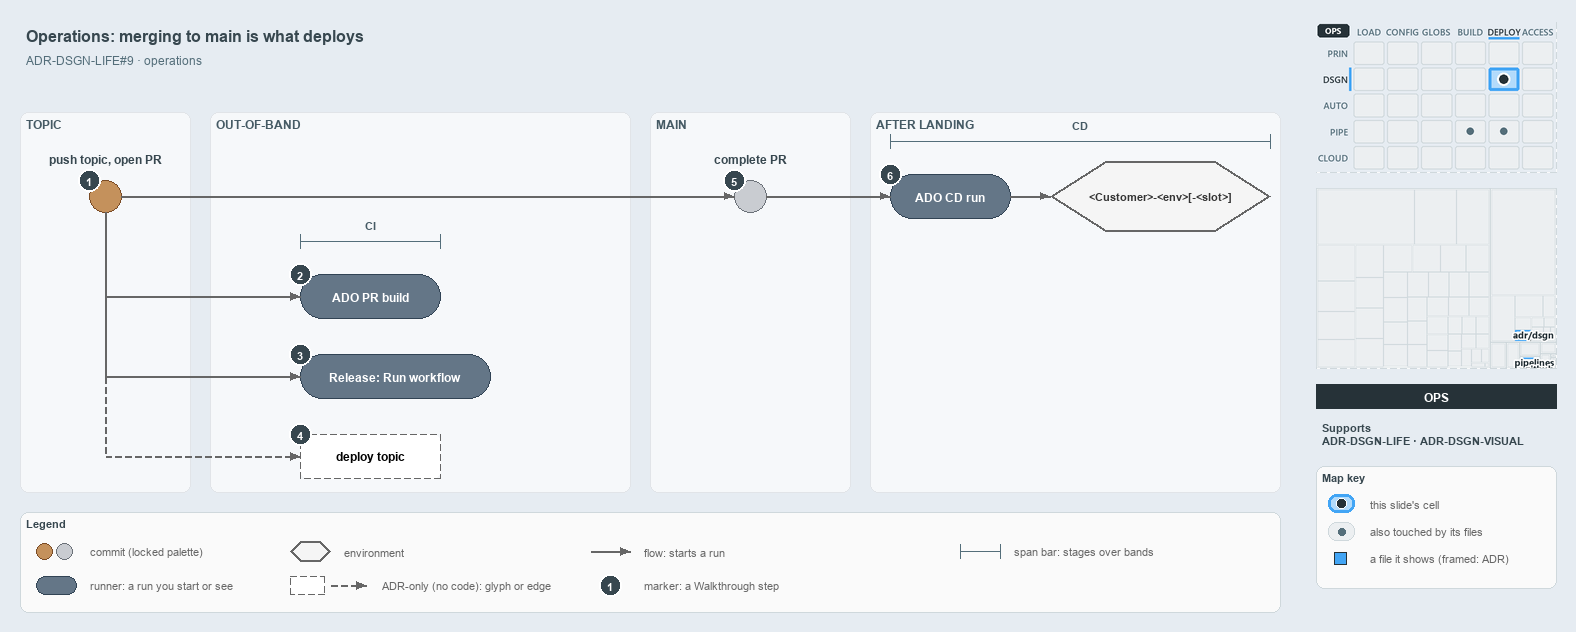

The diagram above was exported from draw.io. Its source (the exported page's mxGraphModel, read from the mxfile embedded in the PNG):
<mxGraphModel dx="1024" dy="768" grid="0" gridSize="10" guides="1" tooltips="1" connect="1" arrows="1" fold="1" page="1" pageScale="1" pageWidth="1572" pageHeight="630" background="#E6ECF2" math="0" shadow="0">
  <root>
    <mxCell id="0" />
    <mxCell id="1" parent="0" />
    <mxCell id="title" value="Operations: merging to main is what deploys" style="text;html=1;align=left;verticalAlign=middle;fontSize=16;fontStyle=1;fontColor=#37474F;" vertex="1" parent="1">
      <mxGeometry x="20" y="14" width="1260" height="30" as="geometry" />
    </mxCell>
    <mxCell id="subtitle" value="ADR-DSGN-LIFE#9 &amp;#183; operations" style="text;html=1;align=left;verticalAlign=middle;fontSize=12;fontColor=#546E7A;" vertex="1" parent="1">
      <mxGeometry x="20" y="44" width="1240" height="20" as="geometry" />
    </mxCell>
    <mxCell id="band-topic" value="TOPIC" style="rounded=1;html=1;arcSize=3;fillColor=#F6F8FA;strokeColor=#E1E4E8;verticalAlign=top;align=left;spacingLeft=8;fontStyle=1;fontSize=12;fontColor=#455A64;" vertex="1" parent="1">
      <mxGeometry x="20" y="106" width="170" height="380" as="geometry" />
    </mxCell>
    <mxCell id="band-oob" value="OUT-OF-BAND" style="rounded=1;html=1;arcSize=3;fillColor=#F6F8FA;strokeColor=#E1E4E8;verticalAlign=top;align=left;spacingLeft=8;fontStyle=1;fontSize=12;fontColor=#455A64;" vertex="1" parent="1">
      <mxGeometry x="210" y="106" width="420" height="380" as="geometry" />
    </mxCell>
    <mxCell id="band-main" value="MAIN" style="rounded=1;html=1;arcSize=3;fillColor=#F6F8FA;strokeColor=#E1E4E8;verticalAlign=top;align=left;spacingLeft=8;fontStyle=1;fontSize=12;fontColor=#455A64;" vertex="1" parent="1">
      <mxGeometry x="650" y="106" width="200" height="380" as="geometry" />
    </mxCell>
    <mxCell id="band-after" value="AFTER LANDING" style="rounded=1;html=1;arcSize=3;fillColor=#F6F8FA;strokeColor=#E1E4E8;verticalAlign=top;align=left;spacingLeft=8;fontStyle=1;fontSize=12;fontColor=#455A64;" vertex="1" parent="1">
      <mxGeometry x="870" y="106" width="410" height="380" as="geometry" />
    </mxCell>
    <mxCell id="c-topic" value="" style="ellipse;html=1;fillColor=#C4915C;strokeColor=#7A4B25;strokeWidth=1.5;fontStyle=1;fontSize=11;" vertex="1" parent="1">
      <mxGeometry x="89" y="174" width="32" height="32" as="geometry" />
    </mxCell>
    <mxCell id="c-topic-name" value="push topic, open PR" style="text;html=1;align=center;verticalAlign=middle;fontSize=12;fontStyle=1;fontColor=#37474F;" vertex="1" parent="1">
      <mxGeometry x="25" y="144" width="160" height="18" as="geometry" />
    </mxCell>
    <mxCell id="c-main" value="" style="ellipse;html=1;fillColor=#C9CCD1;strokeColor=#6B7178;strokeWidth=1.5;fontStyle=1;fontSize=11;" vertex="1" parent="1">
      <mxGeometry x="734" y="174" width="32" height="32" as="geometry" />
    </mxCell>
    <mxCell id="c-main-name" value="complete PR" style="text;html=1;align=center;verticalAlign=middle;fontSize=12;fontStyle=1;fontColor=#37474F;" vertex="1" parent="1">
      <mxGeometry x="670" y="144" width="160" height="18" as="geometry" />
    </mxCell>
    <mxCell id="edge-topic-main" value="" style="edgeStyle=orthogonalEdgeStyle;rounded=1;html=1;endArrow=block;strokeColor=#666666;" edge="1" parent="1" source="c-topic" target="c-main">
      <mxGeometry relative="1" as="geometry" />
    </mxCell>
    <mxCell id="r-cd" value="&lt;b&gt;ADO CD run&lt;/b&gt;" style="rounded=1;arcSize=50;whiteSpace=wrap;html=1;fillColor=#647687;strokeColor=#314354;fontSize=12;fontColor=#FFFFFF;" vertex="1" parent="1">
      <mxGeometry x="890" y="168" width="120" height="44" as="geometry" />
    </mxCell>
    <mxCell id="e-slot" value="&lt;b&gt;&amp;lt;Customer&amp;gt;-&amp;lt;env&amp;gt;[-&amp;lt;slot&amp;gt;]&lt;/b&gt;" style="shape=hexagon;perimeter=hexagonPerimeter2;whiteSpace=wrap;html=1;fillColor=#f5f5f5;strokeColor=#666666;strokeWidth=2;fontColor=#333333;fontSize=11;" vertex="1" parent="1">
      <mxGeometry x="1050" y="155" width="220" height="70" as="geometry" />
    </mxCell>
    <mxCell id="edge-main-cd" value="" style="edgeStyle=orthogonalEdgeStyle;rounded=1;html=1;endArrow=block;strokeColor=#666666;" edge="1" parent="1" source="c-main" target="r-cd">
      <mxGeometry relative="1" as="geometry" />
    </mxCell>
    <mxCell id="edge-cd-slot" value="" style="edgeStyle=orthogonalEdgeStyle;rounded=1;html=1;endArrow=block;strokeColor=#666666;" edge="1" parent="1" source="r-cd" target="e-slot">
      <mxGeometry relative="1" as="geometry" />
    </mxCell>
    <mxCell id="span-cd" value="" style="shape=crossbar;whiteSpace=wrap;html=1;rounded=1;fillColor=none;strokeColor=#546E7A;strokeWidth=1.5;" vertex="1" parent="1">
      <mxGeometry x="890" y="128" width="380" height="14" as="geometry" />
    </mxCell>
    <mxCell id="span-cd-label" value="CD" style="text;html=1;align=center;verticalAlign=middle;fontSize=11;fontStyle=1;fontColor=#455A64;labelBackgroundColor=#F6F8FA;" vertex="1" parent="1">
      <mxGeometry x="1050" y="110" width="60" height="16" as="geometry" />
    </mxCell>
    <mxCell id="port-topic-r2" value="" style="text;html=1;strokeColor=none;fillColor=none;" vertex="1" parent="1">
      <mxGeometry x="105" y="290" width="1" height="1" as="geometry" />
    </mxCell>
    <mxCell id="port-topic-r3" value="" style="text;html=1;strokeColor=none;fillColor=none;" vertex="1" parent="1">
      <mxGeometry x="105" y="370" width="1" height="1" as="geometry" />
    </mxCell>
    <mxCell id="port-topic-r4" value="" style="text;html=1;strokeColor=none;fillColor=none;" vertex="1" parent="1">
      <mxGeometry x="105" y="450" width="1" height="1" as="geometry" />
    </mxCell>
    <mxCell id="edge-topic-bus" value="" style="edgeStyle=orthogonalEdgeStyle;rounded=1;html=1;endArrow=block;strokeColor=#666666;endArrow=none;" edge="1" parent="1" source="c-topic" target="port-topic-r2">
      <mxGeometry relative="1" as="geometry" />
    </mxCell>
    <mxCell id="edge-bus-r3" value="" style="edgeStyle=orthogonalEdgeStyle;rounded=1;html=1;endArrow=block;strokeColor=#666666;endArrow=none;" edge="1" parent="1" source="port-topic-r2" target="port-topic-r3">
      <mxGeometry relative="1" as="geometry" />
    </mxCell>
    <mxCell id="edge-bus-r4" value="" style="edgeStyle=orthogonalEdgeStyle;rounded=1;html=1;endArrow=block;strokeColor=#666666;endArrow=none;dashed=1;" edge="1" parent="1" source="port-topic-r3" target="port-topic-r4">
      <mxGeometry relative="1" as="geometry" />
    </mxCell>
    <mxCell id="r-pr" value="&lt;b&gt;ADO PR build&lt;/b&gt;" style="rounded=1;arcSize=50;whiteSpace=wrap;html=1;fillColor=#647687;strokeColor=#314354;fontSize=12;fontColor=#FFFFFF;" vertex="1" parent="1">
      <mxGeometry x="300" y="268" width="140" height="44" as="geometry" />
    </mxCell>
    <mxCell id="r-release" value="&lt;b&gt;Release: Run workflow&lt;/b&gt;" style="rounded=1;arcSize=50;whiteSpace=wrap;html=1;fillColor=#647687;strokeColor=#314354;fontSize=12;fontColor=#FFFFFF;" vertex="1" parent="1">
      <mxGeometry x="300" y="348" width="190" height="44" as="geometry" />
    </mxCell>
    <mxCell id="a-deploy" value="&lt;b&gt;deploy topic&lt;/b&gt;" style="rounded=1;whiteSpace=wrap;html=1;arcSize=50;fillColor=#FFFFFF;strokeColor=#666666;dashed=1;fontSize=12;" vertex="1" parent="1">
      <mxGeometry x="300" y="428" width="140" height="44" as="geometry" />
    </mxCell>
    <mxCell id="edge-bus-pr" value="" style="edgeStyle=orthogonalEdgeStyle;rounded=1;html=1;endArrow=block;strokeColor=#666666;" edge="1" parent="1" source="port-topic-r2" target="r-pr">
      <mxGeometry relative="1" as="geometry" />
    </mxCell>
    <mxCell id="edge-bus-release" value="" style="edgeStyle=orthogonalEdgeStyle;rounded=1;html=1;endArrow=block;strokeColor=#666666;" edge="1" parent="1" source="port-topic-r3" target="r-release">
      <mxGeometry relative="1" as="geometry" />
    </mxCell>
    <mxCell id="edge-bus-deploy" value="" style="edgeStyle=orthogonalEdgeStyle;rounded=1;html=1;endArrow=block;strokeColor=#666666;dashed=1;" edge="1" parent="1" source="port-topic-r4" target="a-deploy">
      <mxGeometry relative="1" as="geometry" />
    </mxCell>
    <mxCell id="span-ci" value="" style="shape=crossbar;whiteSpace=wrap;html=1;rounded=1;fillColor=none;strokeColor=#546E7A;strokeWidth=1.5;" vertex="1" parent="1">
      <mxGeometry x="300" y="228" width="140" height="14" as="geometry" />
    </mxCell>
    <mxCell id="span-ci-label" value="CI" style="text;html=1;align=center;verticalAlign=middle;fontSize=11;fontStyle=1;fontColor=#455A64;labelBackgroundColor=#F6F8FA;" vertex="1" parent="1">
      <mxGeometry x="340" y="210" width="60" height="16" as="geometry" />
    </mxCell>
    <mxCell id="mark-1" value="1" style="ellipse;html=1;fillColor=#37474F;strokeColor=#FFFFFF;strokeWidth=2;fontColor=#FFFFFF;fontStyle=1;fontSize=11;" vertex="1" parent="1">
      <mxGeometry x="78" y="163" width="22" height="22" as="geometry" />
    </mxCell>
    <mxCell id="mark-2" value="2" style="ellipse;html=1;fillColor=#37474F;strokeColor=#FFFFFF;strokeWidth=2;fontColor=#FFFFFF;fontStyle=1;fontSize=11;" vertex="1" parent="1">
      <mxGeometry x="289" y="257" width="22" height="22" as="geometry" />
    </mxCell>
    <mxCell id="mark-3" value="3" style="ellipse;html=1;fillColor=#37474F;strokeColor=#FFFFFF;strokeWidth=2;fontColor=#FFFFFF;fontStyle=1;fontSize=11;" vertex="1" parent="1">
      <mxGeometry x="289" y="337" width="22" height="22" as="geometry" />
    </mxCell>
    <mxCell id="mark-4" value="4" style="ellipse;html=1;fillColor=#37474F;strokeColor=#FFFFFF;strokeWidth=2;fontColor=#FFFFFF;fontStyle=1;fontSize=11;" vertex="1" parent="1">
      <mxGeometry x="289" y="417" width="22" height="22" as="geometry" />
    </mxCell>
    <mxCell id="mark-5" value="5" style="ellipse;html=1;fillColor=#37474F;strokeColor=#FFFFFF;strokeWidth=2;fontColor=#FFFFFF;fontStyle=1;fontSize=11;" vertex="1" parent="1">
      <mxGeometry x="723" y="163" width="22" height="22" as="geometry" />
    </mxCell>
    <mxCell id="mark-6" value="6" style="ellipse;html=1;fillColor=#37474F;strokeColor=#FFFFFF;strokeWidth=2;fontColor=#FFFFFF;fontStyle=1;fontSize=11;" vertex="1" parent="1">
      <mxGeometry x="879" y="157" width="22" height="22" as="geometry" />
    </mxCell>
    <mxCell id="legend" value="&lt;b&gt;Legend&lt;/b&gt;" style="rounded=1;whiteSpace=wrap;html=1;arcSize=6;fillColor=#FAFAFA;strokeColor=#CFD8DC;align=left;verticalAlign=top;spacing=8;fontSize=11;fontColor=#37474F;" vertex="1" parent="1">
      <mxGeometry x="20" y="506" width="1260" height="100" as="geometry" />
    </mxCell>
    <mxCell id="legend-0-brown" value="" style="ellipse;html=1;fillColor=#C4915C;strokeColor=#7A4B25;strokeWidth=1.5;" vertex="1" parent="1">
      <mxGeometry x="36" y="537" width="16" height="16" as="geometry" />
    </mxCell>
    <mxCell id="legend-0-grey" value="" style="ellipse;html=1;fillColor=#C9CCD1;strokeColor=#6B7178;strokeWidth=1.5;" vertex="1" parent="1">
      <mxGeometry x="56" y="537" width="16" height="16" as="geometry" />
    </mxCell>
    <mxCell id="legend-0-text" value="commit (locked palette)" style="text;html=1;align=left;verticalAlign=middle;fontSize=11;fontColor=#666666;" vertex="1" parent="1">
      <mxGeometry x="84" y="535" width="290" height="20" as="geometry" />
    </mxCell>
    <mxCell id="legend-1" value="" style="rounded=1;arcSize=50;whiteSpace=wrap;html=1;fillColor=#647687;strokeColor=#314354;fontSize=12;fontColor=#FFFFFF;" vertex="1" parent="1">
      <mxGeometry x="36" y="570" width="40" height="18" as="geometry" />
    </mxCell>
    <mxCell id="legend-1-text" value="runner: a run you start or see" style="text;html=1;align=left;verticalAlign=middle;fontSize=11;fontColor=#666666;" vertex="1" parent="1">
      <mxGeometry x="84" y="569" width="290" height="20" as="geometry" />
    </mxCell>
    <mxCell id="legend-2" value="" style="shape=hexagon;perimeter=hexagonPerimeter2;whiteSpace=wrap;html=1;fillColor=#f5f5f5;strokeColor=#666666;strokeWidth=2;fontColor=#333333;fontSize=12;" vertex="1" parent="1">
      <mxGeometry x="290" y="535" width="40" height="20" as="geometry" />
    </mxCell>
    <mxCell id="legend-2-text" value="environment" style="text;html=1;align=left;verticalAlign=middle;fontSize=11;fontColor=#666666;" vertex="1" parent="1">
      <mxGeometry x="338" y="535" width="290" height="20" as="geometry" />
    </mxCell>
    <mxCell id="legend-3" value="" style="rounded=1;whiteSpace=wrap;html=1;arcSize=50;fillColor=#FFFFFF;strokeColor=#666666;dashed=1;fontSize=12;" vertex="1" parent="1">
      <mxGeometry x="290" y="570" width="34" height="18" as="geometry" />
    </mxCell>
    <mxCell id="legend-3-a" value="" style="text;html=1;strokeColor=none;fillColor=none;" vertex="1" parent="1">
      <mxGeometry x="330" y="579" width="1" height="1" as="geometry" />
    </mxCell>
    <mxCell id="legend-3-b" value="" style="text;html=1;strokeColor=none;fillColor=none;" vertex="1" parent="1">
      <mxGeometry x="366" y="579" width="1" height="1" as="geometry" />
    </mxCell>
    <mxCell id="legend-3-edge" value="" style="edgeStyle=orthogonalEdgeStyle;rounded=1;html=1;endArrow=block;strokeColor=#666666;dashed=1;" edge="1" parent="1" source="legend-3-a" target="legend-3-b">
      <mxGeometry relative="1" as="geometry" />
    </mxCell>
    <mxCell id="legend-3-text" value="ADR-only (no code): glyph or edge" style="text;html=1;align=left;verticalAlign=middle;fontSize=11;fontColor=#666666;" vertex="1" parent="1">
      <mxGeometry x="376" y="569" width="290" height="20" as="geometry" />
    </mxCell>
    <mxCell id="legend-4-a" value="" style="text;html=1;strokeColor=none;fillColor=none;" vertex="1" parent="1">
      <mxGeometry x="590" y="545" width="1" height="1" as="geometry" />
    </mxCell>
    <mxCell id="legend-4-b" value="" style="text;html=1;strokeColor=none;fillColor=none;" vertex="1" parent="1">
      <mxGeometry x="630" y="545" width="1" height="1" as="geometry" />
    </mxCell>
    <mxCell id="legend-4-edge" value="" style="edgeStyle=orthogonalEdgeStyle;rounded=1;html=1;endArrow=block;strokeColor=#666666;" edge="1" parent="1" source="legend-4-a" target="legend-4-b">
      <mxGeometry relative="1" as="geometry" />
    </mxCell>
    <mxCell id="legend-4-text" value="flow: starts a run" style="text;html=1;align=left;verticalAlign=middle;fontSize=11;fontColor=#666666;" vertex="1" parent="1">
      <mxGeometry x="638" y="535" width="290" height="20" as="geometry" />
    </mxCell>
    <mxCell id="legend-5" value="1" style="ellipse;html=1;fillColor=#37474F;strokeColor=#FFFFFF;strokeWidth=2;fontColor=#FFFFFF;fontStyle=1;fontSize=11;" vertex="1" parent="1">
      <mxGeometry x="599" y="568" width="22" height="22" as="geometry" />
    </mxCell>
    <mxCell id="legend-5-text" value="marker: a Walkthrough step" style="text;html=1;align=left;verticalAlign=middle;fontSize=11;fontColor=#666666;" vertex="1" parent="1">
      <mxGeometry x="638" y="569" width="290" height="20" as="geometry" />
    </mxCell>
    <mxCell id="legend-6" value="" style="shape=crossbar;whiteSpace=wrap;html=1;rounded=1;fillColor=none;strokeColor=#546E7A;strokeWidth=1.5;" vertex="1" parent="1">
      <mxGeometry x="960" y="538" width="40" height="14" as="geometry" />
    </mxCell>
    <mxCell id="legend-6-text" value="span bar: stages over bands" style="text;html=1;align=left;verticalAlign=middle;fontSize=11;fontColor=#666666;" vertex="1" parent="1">
      <mxGeometry x="1008" y="535" width="290" height="20" as="geometry" />
    </mxCell>
    <mxCell id="minimap-stack" value="" style="shape=image;html=1;imageAspect=0;aspect=fixed;verticalLabelPosition=bottom;strokeColor=#CFD8DC;dashed=1;fillColor=#FAFAFA;image=data:image/png,(base64 omitted: 15788 chars);" vertex="1" parent="1">
      <mxGeometry x="1316" y="16" width="240" height="150" as="geometry" />
    </mxCell>
    <mxCell id="minimap-tree" value="" style="shape=image;html=1;imageAspect=0;aspect=fixed;verticalLabelPosition=bottom;strokeColor=#CFD8DC;dashed=1;fillColor=#FAFAFA;image=data:image/png,(base64 omitted: 8504 chars);" vertex="1" parent="1">
      <mxGeometry x="1316" y="182" width="240" height="180" as="geometry" />
    </mxCell>
    <mxCell id="lens-badge" value="OPS" style="rounded=0;whiteSpace=wrap;html=1;align=center;verticalAlign=middle;fontSize=12;fontStyle=1;fontColor=#FFFFFF;fillColor=#263238;strokeColor=none;" vertex="1" parent="1">
      <mxGeometry x="1316" y="378" width="240" height="24" as="geometry" />
    </mxCell>
    <mxCell id="supports" value="&lt;b&gt;Supports&lt;/b&gt;&lt;br&gt;ADR-DSGN-LIFE &amp;#183; ADR-DSGN-VISUAL" style="text;html=1;whiteSpace=wrap;align=left;verticalAlign=top;fontSize=11;fontColor=#37474F;" vertex="1" parent="1">
      <mxGeometry x="1316" y="410" width="240" height="38" as="geometry" />
    </mxCell>
    <mxCell id="mapkey" value="&lt;b&gt;Map key&lt;/b&gt;" style="rounded=1;whiteSpace=wrap;html=1;arcSize=6;fillColor=#FAFAFA;strokeColor=#CFD8DC;align=left;verticalAlign=top;spacing=8;fontSize=11;fontColor=#37474F;" vertex="1" parent="1">
      <mxGeometry x="1316" y="460" width="240" height="122" as="geometry" />
    </mxCell>
    <mxCell id="mapkey-here" value="" style="rounded=1;arcSize=20;html=1;fillColor=#B3DBFB;strokeColor=#42A5F5;strokeWidth=3;" vertex="1" parent="1">
      <mxGeometry x="1328" y="488" width="26" height="18" as="geometry" />
    </mxCell>
    <mxCell id="mapkey-here-dot" value="" style="ellipse;html=1;fillColor=#263238;strokeColor=#FFFFFF;strokeWidth=1.5;" vertex="1" parent="1">
      <mxGeometry x="1336" y="492" width="10" height="10" as="geometry" />
    </mxCell>
    <mxCell id="mapkey-here-text" value="this slide's cell" style="text;html=1;align=left;verticalAlign=middle;fontSize=11;fontColor=#666666;" vertex="1" parent="1">
      <mxGeometry x="1364" y="487" width="180" height="20" as="geometry" />
    </mxCell>
    <mxCell id="mapkey-touched" value="" style="rounded=1;arcSize=20;html=1;fillColor=#ECEFF1;strokeColor=#CFD8DC;" vertex="1" parent="1">
      <mxGeometry x="1328" y="516" width="26" height="18" as="geometry" />
    </mxCell>
    <mxCell id="mapkey-touched-dot" value="" style="ellipse;html=1;fillColor=#546E7A;strokeColor=none;" vertex="1" parent="1">
      <mxGeometry x="1338" y="522" width="7" height="7" as="geometry" />
    </mxCell>
    <mxCell id="mapkey-touched-text" value="also touched by its files" style="text;html=1;align=left;verticalAlign=middle;fontSize=11;fontColor=#666666;" vertex="1" parent="1">
      <mxGeometry x="1364" y="515" width="180" height="20" as="geometry" />
    </mxCell>
    <mxCell id="mapkey-file" value="" style="rounded=0;html=1;fillColor=#42A5F5;strokeColor=#263238;strokeWidth=1.5;" vertex="1" parent="1">
      <mxGeometry x="1334" y="546" width="12" height="12" as="geometry" />
    </mxCell>
    <mxCell id="mapkey-file-text" value="a file it shows (framed: ADR)" style="text;html=1;align=left;verticalAlign=middle;fontSize=11;fontColor=#666666;" vertex="1" parent="1">
      <mxGeometry x="1364" y="542" width="180" height="20" as="geometry" />
    </mxCell>
  </root>
</mxGraphModel>